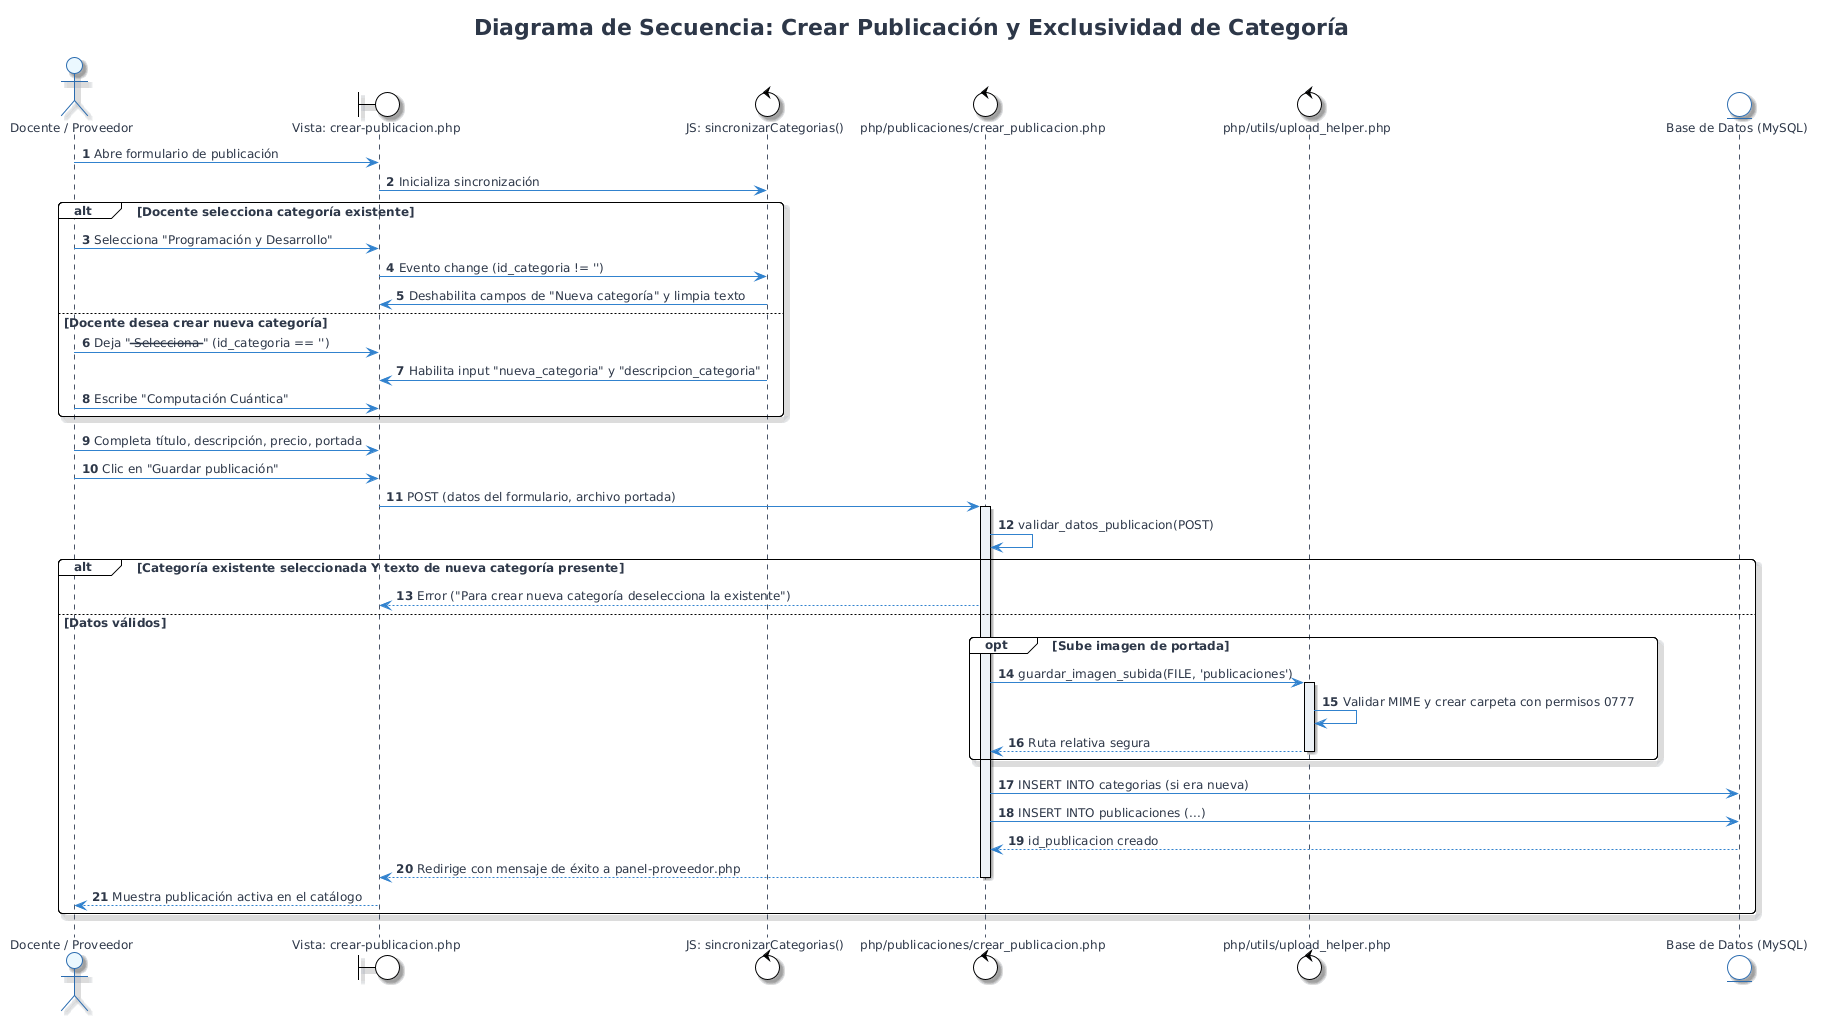

The diagram above was rendered by PlantUML. Its source (embedded in the PNG):
@startuml
!theme plain

skinparam backgroundColor #FFFFFF
skinparam shadowing true
skinparam roundcorner 8
skinparam defaultFontName 'Segoe UI', 'Helvetica', 'Arial', sans-serif
skinparam defaultFontSize 12
skinparam defaultFontColor #2D3748

skinparam class {
    BackgroundColor #FFFFFF
    ArrowColor #3182CE
    BorderColor #2B6CB0
    HeaderBackgroundColor #EBF8FF
}
skinparam entity {
    BackgroundColor #FFFFFF
    BorderColor #2B6CB0
}
skinparam sequence {
    ActorBorderColor #2B6CB0
    ActorBackgroundColor #EBF8FF
    ParticipantBorderColor #2B6CB0
    ParticipantBackgroundColor #EBF8FF
    LifeLineBorderColor #4A5568
    LifeLineBackgroundColor #EDF2F7
    ArrowColor #2B6CB0
}
skinparam usecase {
    BackgroundColor #FFFFFF
    BorderColor #2B6CB0
    ArrowColor #3182CE
    ActorBorderColor #2B6CB0
    ActorBackgroundColor #EBF8FF
}

title Diagrama de Secuencia: Crear Publicación y Exclusividad de Categoría

autonumber
actor "Docente / Proveedor" as Docente
boundary "Vista: crear-publicacion.php" as View
control "JS: sincronizarCategorias()" as JS
control "php/publicaciones/crear_publicacion.php" as C_Pub
control "php/utils/upload_helper.php" as Uploader
entity "Base de Datos (MySQL)" as DB

Docente -> View: Abre formulario de publicación
View -> JS: Inicializa sincronización

alt Docente selecciona categoría existente
  Docente -> View: Selecciona "Programación y Desarrollo"
  View -> JS: Evento change (id_categoria != '')
  JS -> View: Deshabilita campos de "Nueva categoría" y limpia texto
else Docente desea crear nueva categoría
  Docente -> View: Deja "-- Selecciona --" (id_categoria == '')
  JS -> View: Habilita input "nueva_categoria" y "descripcion_categoria"
  Docente -> View: Escribe "Computación Cuántica"
end

Docente -> View: Completa título, descripción, precio, portada
Docente -> View: Clic en "Guardar publicación"
View -> C_Pub: POST (datos del formulario, archivo portada)
activate C_Pub

C_Pub -> C_Pub: validar_datos_publicacion(POST)
alt Categoría existente seleccionada Y texto de nueva categoría presente
  C_Pub --> View: Error ("Para crear nueva categoría deselecciona la existente")
else Datos válidos
  opt Sube imagen de portada
    C_Pub -> Uploader: guardar_imagen_subida(FILE, 'publicaciones')
    activate Uploader
    Uploader -> Uploader: Validar MIME y crear carpeta con permisos 0777
    Uploader --> C_Pub: Ruta relativa segura
    deactivate Uploader
  end

  C_Pub -> DB: INSERT INTO categorias (si era nueva)
  C_Pub -> DB: INSERT INTO publicaciones (...)
  DB --> C_Pub: id_publicacion creado
  C_Pub --> View: Redirige con mensaje de éxito a panel-proveedor.php
  deactivate C_Pub
  View --> Docente: Muestra publicación activa en el catálogo
end
@enduml